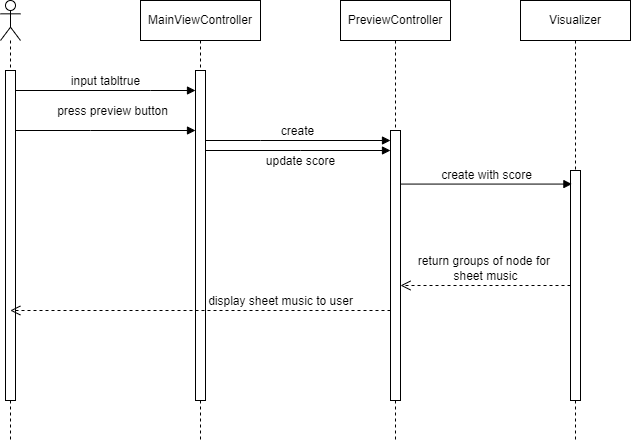

The diagram above was exported from draw.io. Its source (the exported page's mxGraphModel, read from the mxfile embedded in the PNG):
<mxGraphModel dx="1422" dy="735" grid="1" gridSize="10" guides="1" tooltips="1" connect="1" arrows="1" fold="1" page="1" pageScale="1" pageWidth="850" pageHeight="1100" math="0" shadow="0">
  <root>
    <mxCell id="0" />
    <mxCell id="1" parent="0" />
    <mxCell id="fyvRaD9q84zV-BvUEqXM-13" value="" style="shape=umlLifeline;participant=umlActor;perimeter=lifelinePerimeter;whiteSpace=wrap;html=1;container=1;collapsible=0;recursiveResize=0;verticalAlign=top;spacingTop=36;outlineConnect=0;" vertex="1" parent="1">
      <mxGeometry x="200" y="280" width="20" height="440" as="geometry" />
    </mxCell>
    <mxCell id="fyvRaD9q84zV-BvUEqXM-19" value="" style="html=1;points=[];perimeter=orthogonalPerimeter;" vertex="1" parent="fyvRaD9q84zV-BvUEqXM-13">
      <mxGeometry x="5" y="70" width="10" height="330" as="geometry" />
    </mxCell>
    <mxCell id="fyvRaD9q84zV-BvUEqXM-16" value="MainViewController" style="shape=umlLifeline;perimeter=lifelinePerimeter;whiteSpace=wrap;html=1;container=1;collapsible=0;recursiveResize=0;outlineConnect=0;" vertex="1" parent="1">
      <mxGeometry x="340" y="280" width="120" height="440" as="geometry" />
    </mxCell>
    <mxCell id="fyvRaD9q84zV-BvUEqXM-21" value="" style="html=1;points=[];perimeter=orthogonalPerimeter;" vertex="1" parent="fyvRaD9q84zV-BvUEqXM-16">
      <mxGeometry x="55" y="70" width="10" height="330" as="geometry" />
    </mxCell>
    <mxCell id="fyvRaD9q84zV-BvUEqXM-17" value="PreviewController" style="shape=umlLifeline;perimeter=lifelinePerimeter;whiteSpace=wrap;html=1;container=1;collapsible=0;recursiveResize=0;outlineConnect=0;" vertex="1" parent="1">
      <mxGeometry x="540" y="280" width="110" height="440" as="geometry" />
    </mxCell>
    <mxCell id="fyvRaD9q84zV-BvUEqXM-26" value="" style="html=1;points=[];perimeter=orthogonalPerimeter;" vertex="1" parent="fyvRaD9q84zV-BvUEqXM-17">
      <mxGeometry x="50" y="130" width="10" height="270" as="geometry" />
    </mxCell>
    <mxCell id="fyvRaD9q84zV-BvUEqXM-18" value="Visualizer" style="shape=umlLifeline;perimeter=lifelinePerimeter;whiteSpace=wrap;html=1;container=1;collapsible=0;recursiveResize=0;outlineConnect=0;" vertex="1" parent="1">
      <mxGeometry x="720" y="280" width="110" height="440" as="geometry" />
    </mxCell>
    <mxCell id="fyvRaD9q84zV-BvUEqXM-30" value="" style="html=1;points=[];perimeter=orthogonalPerimeter;" vertex="1" parent="fyvRaD9q84zV-BvUEqXM-18">
      <mxGeometry x="50" y="170" width="10" height="230" as="geometry" />
    </mxCell>
    <mxCell id="fyvRaD9q84zV-BvUEqXM-20" value="input tabltrue" style="html=1;verticalAlign=bottom;endArrow=block;rounded=0;" edge="1" parent="1" source="fyvRaD9q84zV-BvUEqXM-19" target="fyvRaD9q84zV-BvUEqXM-21">
      <mxGeometry width="80" relative="1" as="geometry">
        <mxPoint x="460" y="460" as="sourcePoint" />
        <mxPoint x="540" y="460" as="targetPoint" />
        <Array as="points">
          <mxPoint x="350" y="370" />
        </Array>
      </mxGeometry>
    </mxCell>
    <mxCell id="fyvRaD9q84zV-BvUEqXM-24" value="press preview button" style="html=1;verticalAlign=bottom;endArrow=block;rounded=0;" edge="1" parent="1" source="fyvRaD9q84zV-BvUEqXM-19" target="fyvRaD9q84zV-BvUEqXM-21">
      <mxGeometry x="0.0833" y="10" width="80" relative="1" as="geometry">
        <mxPoint x="285" y="380" as="sourcePoint" />
        <mxPoint x="405" y="380" as="targetPoint" />
        <Array as="points">
          <mxPoint x="290" y="410" />
        </Array>
        <mxPoint as="offset" />
      </mxGeometry>
    </mxCell>
    <mxCell id="fyvRaD9q84zV-BvUEqXM-25" value="create" style="html=1;verticalAlign=bottom;endArrow=block;rounded=0;" edge="1" parent="1" source="fyvRaD9q84zV-BvUEqXM-21" target="fyvRaD9q84zV-BvUEqXM-26">
      <mxGeometry width="80" relative="1" as="geometry">
        <mxPoint x="440" y="450" as="sourcePoint" />
        <mxPoint x="540" y="450" as="targetPoint" />
        <Array as="points">
          <mxPoint x="460" y="420" />
        </Array>
      </mxGeometry>
    </mxCell>
    <mxCell id="fyvRaD9q84zV-BvUEqXM-28" value="update score" style="html=1;verticalAlign=bottom;endArrow=block;rounded=0;" edge="1" parent="1" source="fyvRaD9q84zV-BvUEqXM-21" target="fyvRaD9q84zV-BvUEqXM-26">
      <mxGeometry x="0.027" y="-20" width="80" relative="1" as="geometry">
        <mxPoint x="415" y="430" as="sourcePoint" />
        <mxPoint x="600" y="430" as="targetPoint" />
        <Array as="points">
          <mxPoint x="500" y="430" />
        </Array>
        <mxPoint as="offset" />
      </mxGeometry>
    </mxCell>
    <mxCell id="fyvRaD9q84zV-BvUEqXM-29" value="create with score" style="html=1;verticalAlign=bottom;endArrow=block;rounded=0;entryX=0.14;entryY=0.059;entryDx=0;entryDy=0;entryPerimeter=0;" edge="1" parent="1" source="fyvRaD9q84zV-BvUEqXM-26" target="fyvRaD9q84zV-BvUEqXM-30">
      <mxGeometry width="80" relative="1" as="geometry">
        <mxPoint x="610" y="460" as="sourcePoint" />
        <mxPoint x="795" y="460" as="targetPoint" />
      </mxGeometry>
    </mxCell>
    <mxCell id="fyvRaD9q84zV-BvUEqXM-35" value="return groups of node for&amp;nbsp;&lt;br&gt;sheet music" style="html=1;verticalAlign=bottom;endArrow=open;dashed=1;endSize=8;rounded=0;" edge="1" source="fyvRaD9q84zV-BvUEqXM-30" parent="1" target="fyvRaD9q84zV-BvUEqXM-26">
      <mxGeometry relative="1" as="geometry">
        <mxPoint x="390" y="616" as="targetPoint" />
      </mxGeometry>
    </mxCell>
    <mxCell id="fyvRaD9q84zV-BvUEqXM-36" value="display sheet music to user" style="html=1;verticalAlign=bottom;endArrow=open;dashed=1;endSize=8;rounded=0;" edge="1" parent="1" source="fyvRaD9q84zV-BvUEqXM-26" target="fyvRaD9q84zV-BvUEqXM-13">
      <mxGeometry x="-0.4209" relative="1" as="geometry">
        <mxPoint x="610" y="550" as="targetPoint" />
        <mxPoint x="780" y="550" as="sourcePoint" />
        <Array as="points">
          <mxPoint x="460" y="590" />
        </Array>
        <mxPoint as="offset" />
      </mxGeometry>
    </mxCell>
  </root>
</mxGraphModel>